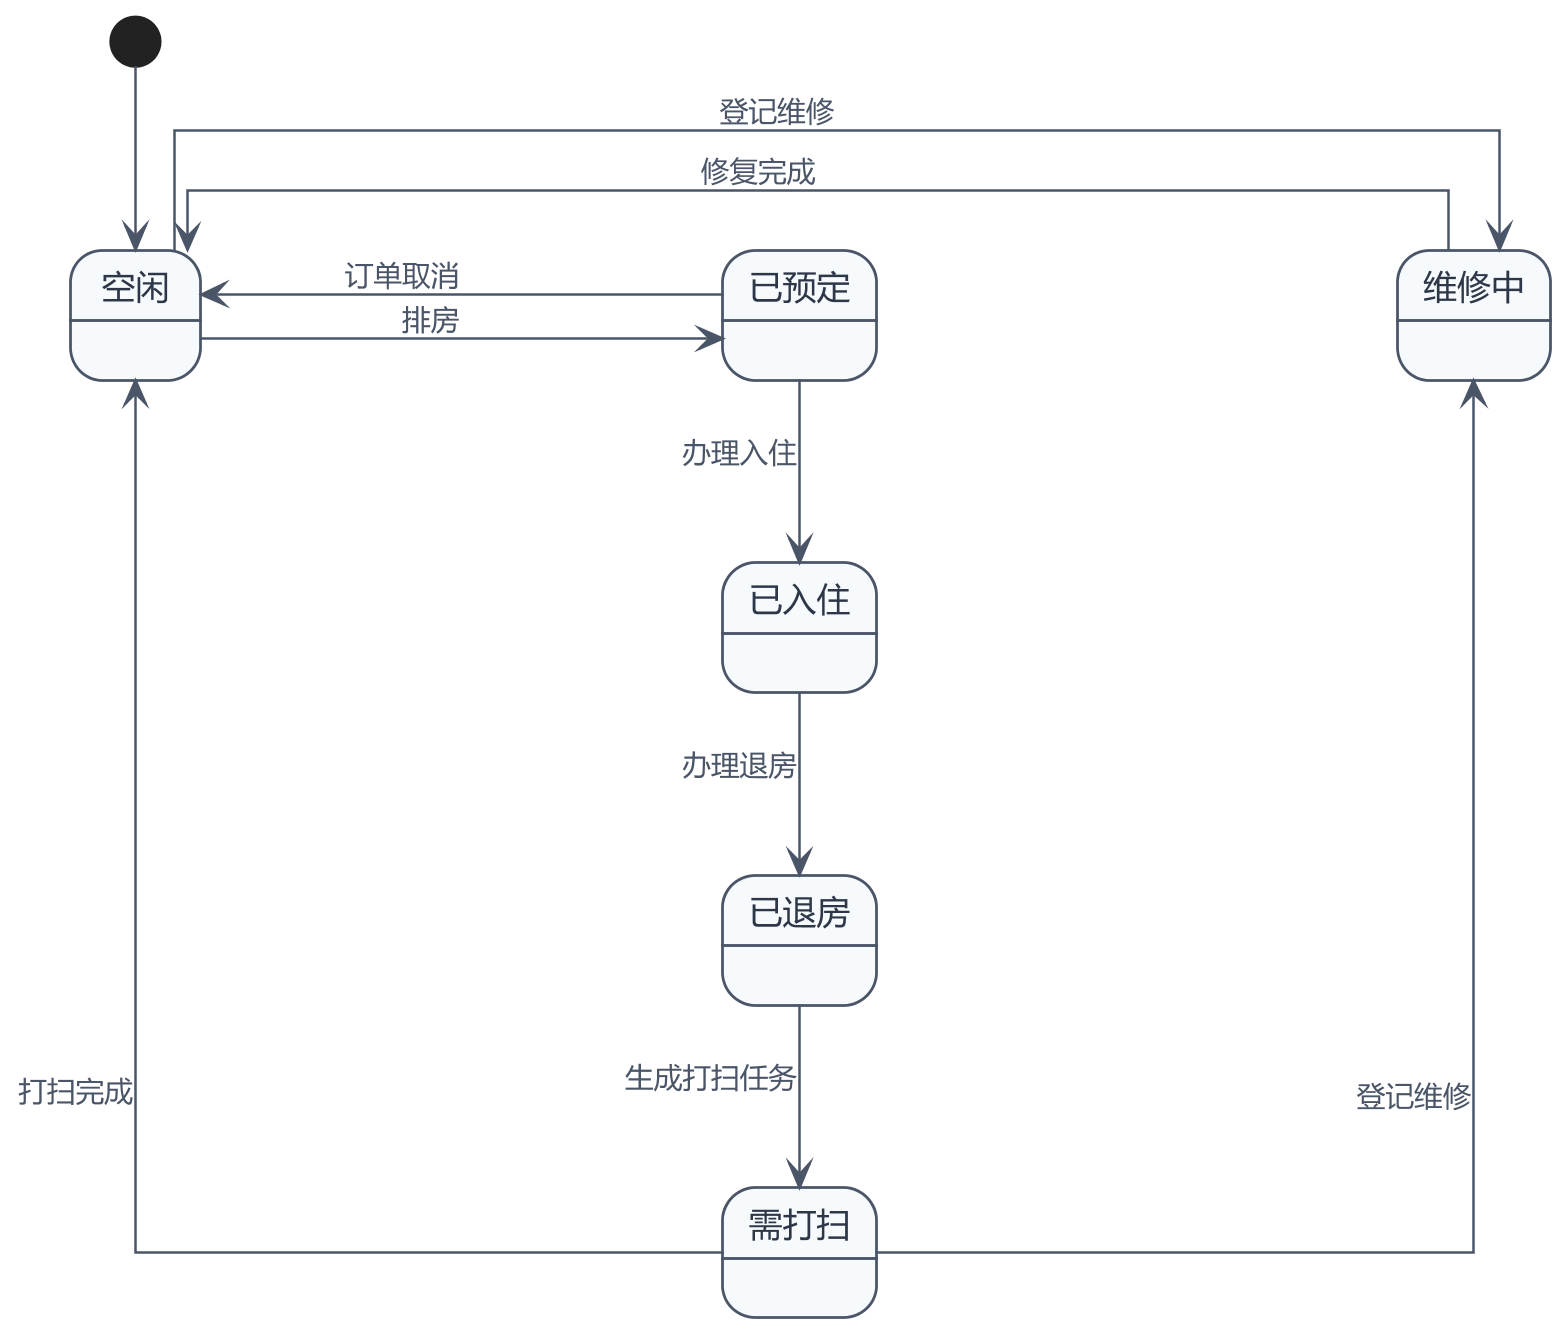

The diagram above was rendered by PlantUML. Its source (embedded in the PNG):
@startuml UML状态图_房间
skinparam defaultFontName "Microsoft YaHei"
skinparam shadowing false
skinparam backgroundColor #FFFFFF
skinparam linetype ortho
skinparam ArrowColor #4A5568
skinparam ArrowFontColor #4A5568
skinparam ArrowFontSize 11
skinparam state {
  BackgroundColor #F7FAFC
  BorderColor #4A5568
  FontColor #2D3748
  FontSize 13
  BorderThickness 1.1
}
skinparam nodesep 200
skinparam ranksep 70
skinparam dpi 250

state "空闲" as R0
state "已预定" as R1
state "已入住" as R2
state "已退房" as R3
state "需打扫" as R4
state "维修中" as R5

[*] -down-> R0
R0 -right-> R1 : 排房
R1 -down-> R2 : 办理入住
R2 -down-> R3 : 办理退房
R3 -down-> R4 : 生成打扫任务
R4 -up-> R0 : 打扫完成
R0 -right-> R5 : 登记维修
R4 -up-> R5 : 登记维修
R5 -left-> R0 : 修复完成
R1 -left-> R0 : 订单取消
@enduml